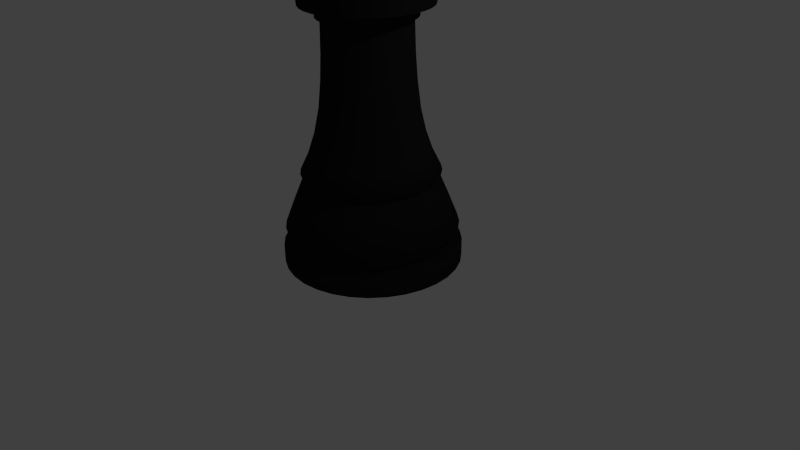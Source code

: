 # Source: rook.blend  (saved by Blender 2.76.0; exported with 4.5.12 LTS)
import bpy
from mathutils import Matrix  # noqa: F401  (used for matrix-valued properties, if any)

bpy.ops.wm.read_factory_settings(use_empty=True)
scene = bpy.context.scene
scene.name = 'Scene'

# ---- collections
col_collection_1 = bpy.data.collections.new('Collection 1'); scene.collection.children.link(col_collection_1)

# ---- materials (node trees are filled in below, after node groups)
mat_material = bpy.data.materials.new('Material')
mat_material.alpha_threshold = 0.0
mat_material.use_transparent_shadow = False
mat_material.diffuse_color = (0.01467, 0.01467, 0.01467, 1.0)
mat_material.roughness = 0.5
mat_material.line_color = (0.0, 0.0, 0.0, 1.0)

# ---- material node trees

# ---- world
world_world = bpy.data.worlds.new('World'); scene.world = world_world
world_world.color = (0.05088, 0.05088, 0.05088)
world_world.use_sun_shadow = False
world_world.sun_shadow_jitter_overblur = 0.0
world_world.cycles.sampling_method = 'NONE'
world_world.cycles.sample_map_resolution = 256

# ---- cameras
cam_camera = bpy.data.cameras.new('Camera')
cam_camera.clip_end = 100.0
cam_camera.lens = 35.0
cam_camera.sensor_width = 32.0
cam_camera.sensor_height = 18.0
cam_camera.ortho_scale = 7.314
cam_camera.dof.focus_distance = 0.0
cam_camera.dof.aperture_fstop = 128.0

# ---- lights
light_lamp = bpy.data.lights.new('Lamp', 'POINT')
light_lamp.transmission_factor = 0.0
light_lamp.cutoff_distance = 30.0
light_lamp.energy = 100.0
light_lamp.shadow_buffer_clip_start = 1.001
light_lamp.shadow_soft_size = 0.1
light_lamp.shadow_maximum_resolution = 0.006
light_lamp.use_absolute_resolution = True
light_lamp.cycles.use_multiple_importance_sampling = False

# ---- meshes
me_cylinder_001 = bpy.data.meshes.new('Cylinder.001')
me_cylinder_001.from_pydata([(-1.024e-08, 1.125, -1.719), (-1.024e-08, 1.125, -1.494), (0.2195, 1.103, -1.494), (0.2195, 1.103, -1.719), (0.4305, 1.039, -1.719), (0.625, 0.9354, -1.719), (0.7955, 0.7955, -1.719), (0.9354, 0.625, -1.719), (1.039, 0.4305, -1.719), (1.103, 0.2195, -1.719), (1.125, 4.61e-08, -1.719), (1.103, -0.2195, -1.719), (1.039, -0.4305, -1.719), (0.9354, -0.625, -1.719), (0.7955, -0.7955, -1.719), (0.625, -0.9354, -1.719), (0.4305, -1.039, -1.719), (0.2195, -1.103, -1.719), (-3.768e-07, -1.125, -1.719), (-0.2195, -1.103, -1.719), (-0.4305, -1.039, -1.719), (-0.625, -0.9354, -1.719), (-0.7955, -0.7955, -1.719), (-0.9354, -0.625, -1.719), (-1.039, -0.4305, -1.719), (-1.103, -0.2195, -1.719), (-1.125, 1.047e-06, -1.719), (-1.103, 0.2195, -1.719), (-1.039, 0.4305, -1.719), (-0.9354, 0.625, -1.719), (-0.7955, 0.7955, -1.719), (-0.625, 0.9354, -1.719), (-0.4305, 1.039, -1.719), (-0.2195, 1.103, -1.719), (-0.2195, 1.103, -1.494), (5.586e-09, 0.9863, -1.382), (0.1924, 0.9674, -1.382), (0.4305, 1.039, -1.494), (0.625, 0.9354, -1.494), (0.7955, 0.7955, -1.494), (0.9354, 0.625, -1.494), (1.039, 0.4305, -1.494), (1.103, 0.2195, -1.494), (1.125, 4.61e-08, -1.494), (1.103, -0.2195, -1.494), (1.039, -0.4305, -1.494), (0.9354, -0.625, -1.494), (0.7955, -0.7955, -1.494), (0.625, -0.9354, -1.494), (0.4305, -1.039, -1.494), (0.2195, -1.103, -1.494), (-3.768e-07, -1.125, -1.494), (-0.2195, -1.103, -1.494), (-0.4305, -1.039, -1.494), (-0.625, -0.9354, -1.494), (-0.7955, -0.7955, -1.494), (-0.9354, -0.625, -1.494), (-1.039, -0.4305, -1.494), (-1.103, -0.2195, -1.494), (-1.125, 1.047e-06, -1.494), (-1.103, 0.2195, -1.494), (-1.039, 0.4305, -1.494), (-0.9354, 0.625, -1.494), (-0.7955, 0.7955, -1.494), (-0.625, 0.9354, -1.494), (-0.4305, 1.039, -1.494), (-0.1924, 0.9674, -1.382), (0.3774, 0.9112, -1.382), (3.473e-09, 1.089, -1.254), (0.2124, 1.068, -1.254), (0.548, 0.8201, -1.382), (0.6974, 0.6974, -1.382), (0.8201, 0.548, -1.382), (0.9112, 0.3774, -1.382), (0.9674, 0.1924, -1.382), (0.9863, 7.515e-08, -1.382), (0.9674, -0.1924, -1.382), (0.9112, -0.3774, -1.382), (0.8201, -0.548, -1.382), (0.6974, -0.6974, -1.382), (0.548, -0.8201, -1.382), (0.3774, -0.9112, -1.382), (0.1924, -0.9674, -1.382), (-3.158e-07, -0.9863, -1.382), (-0.1924, -0.9674, -1.382), (-0.3774, -0.9112, -1.382), (-0.548, -0.8201, -1.382), (-0.6974, -0.6974, -1.382), (-0.8201, -0.548, -1.382), (-0.9112, -0.3774, -1.382), (-0.9674, -0.1924, -1.382), (-0.9863, 9.531e-07, -1.382), (-0.9674, 0.1924, -1.382), (-0.9112, 0.3774, -1.382), (-0.8201, 0.548, -1.382), (-0.6974, 0.6974, -1.382), (-0.548, 0.8201, -1.382), (-0.3774, 0.9112, -1.382), (-0.2124, 1.068, -1.254), (0.4167, 1.006, -1.254), (2.113e-08, 0.9597, -0.9237), (0.1872, 0.9412, -0.9237), (0.605, 0.9054, -1.254), (0.77, 0.77, -1.254), (0.9054, 0.605, -1.254), (1.006, 0.4167, -1.254), (1.068, 0.2124, -1.254), (1.089, 5.038e-08, -1.254), (1.068, -0.2124, -1.254), (1.006, -0.4167, -1.254), (0.9054, -0.605, -1.254), (0.77, -0.77, -1.254), (0.605, -0.9054, -1.254), (0.4167, -1.006, -1.254), (0.2124, -1.068, -1.254), (-3.513e-07, -1.089, -1.254), (-0.2124, -1.068, -1.254), (-0.4167, -1.006, -1.254), (-0.605, -0.9054, -1.254), (-0.77, -0.77, -1.254), (-0.9054, -0.605, -1.254), (-1.006, -0.4167, -1.254), (-1.068, -0.2124, -1.254), (-1.089, 1.02e-06, -1.254), (-1.068, 0.2124, -1.254), (-1.006, 0.4167, -1.254), (-0.9054, 0.605, -1.254), (-0.77, 0.77, -1.254), (-0.605, 0.9054, -1.254), (-0.4167, 1.006, -1.254), (-0.1872, 0.9412, -0.9237), (0.3672, 0.8866, -0.9237), (3.241e-08, 0.8578, -0.6786), (0.1673, 0.8413, -0.6786), (0.5332, 0.7979, -0.9237), (0.6786, 0.6786, -0.9237), (0.7979, 0.5332, -0.9237), (0.8866, 0.3672, -0.9237), (0.9412, 0.1872, -0.9237), (0.9597, 7.387e-08, -0.9237), (0.9412, -0.1872, -0.9237), (0.8866, -0.3672, -0.9237), (0.7979, -0.5332, -0.9237), (0.6786, -0.6786, -0.9237), (0.5332, -0.7979, -0.9237), (0.3672, -0.8866, -0.9237), (0.1872, -0.9412, -0.9237), (-2.916e-07, -0.9597, -0.9237), (-0.1872, -0.9412, -0.9237), (-0.3672, -0.8866, -0.9237), (-0.5332, -0.7979, -0.9237), (-0.6786, -0.6786, -0.9237), (-0.7979, -0.5332, -0.9237), (-0.8866, -0.3672, -0.9237), (-0.9412, -0.1872, -0.9237), (-0.9597, 9.281e-07, -0.9237), (-0.9412, 0.1872, -0.9237), (-0.8866, 0.3672, -0.9237), (-0.7979, 0.5332, -0.9237), (-0.6786, 0.6786, -0.9237), (-0.5332, 0.7979, -0.9237), (-0.3672, 0.8866, -0.9237), (-0.1673, 0.8413, -0.6786), (0.3283, 0.7925, -0.6786), (3.615e-08, 0.797, -0.6228), (0.1555, 0.7817, -0.6228), (0.4765, 0.7132, -0.6786), (0.6065, 0.6065, -0.6786), (0.7132, 0.4765, -0.6786), (0.7925, 0.3283, -0.6786), (0.8413, 0.1673, -0.6786), (0.8578, 9.706e-08, -0.6786), (0.8413, -0.1673, -0.6786), (0.7925, -0.3283, -0.6786), (0.7132, -0.4765, -0.6786), (0.6065, -0.6065, -0.6786), (0.4765, -0.7132, -0.6786), (0.3283, -0.7925, -0.6786), (0.1673, -0.8413, -0.6786), (-2.471e-07, -0.8578, -0.6786), (-0.1673, -0.8413, -0.6786), (-0.3283, -0.7925, -0.6786), (-0.4765, -0.7132, -0.6786), (-0.6065, -0.6065, -0.6786), (-0.7132, -0.4765, -0.6786), (-0.7925, -0.3283, -0.6786), (-0.8413, -0.1673, -0.6786), (-0.8578, 8.606e-07, -0.6786), (-0.8413, 0.1673, -0.6786), (-0.7925, 0.3283, -0.6786), (-0.7132, 0.4766, -0.6786), (-0.6065, 0.6065, -0.6786), (-0.4765, 0.7132, -0.6786), (-0.3283, 0.7925, -0.6786), (-0.1555, 0.7817, -0.6228), (0.305, 0.7363, -0.6228), (4.192e-08, 0.8696, -0.5516), (0.1696, 0.8529, -0.5516), (0.4428, 0.6627, -0.6228), (0.5636, 0.5636, -0.6228), (0.6627, 0.4428, -0.6228), (0.7363, 0.305, -0.6228), (0.7817, 0.1555, -0.6228), (0.797, 1.116e-07, -0.6228), (0.7817, -0.1555, -0.6228), (0.7363, -0.305, -0.6228), (0.6627, -0.4428, -0.6228), (0.5636, -0.5636, -0.6228), (0.4428, -0.6627, -0.6228), (0.305, -0.7363, -0.6228), (0.1555, -0.7817, -0.6228), (-2.235e-07, -0.797, -0.6228), (-0.1555, -0.7817, -0.6228), (-0.305, -0.7363, -0.6228), (-0.4428, -0.6627, -0.6228), (-0.5636, -0.5636, -0.6228), (-0.6627, -0.4428, -0.6228), (-0.7363, -0.305, -0.6228), (-0.7817, -0.1555, -0.6228), (-0.797, 8.21e-07, -0.6228), (-0.7817, 0.1555, -0.6228), (-0.7363, 0.305, -0.6228), (-0.6627, 0.4428, -0.6228), (-0.5636, 0.5636, -0.6228), (-0.4428, 0.6627, -0.6228), (-0.305, 0.7363, -0.6228), (-0.1696, 0.8529, -0.5516), (0.3328, 0.8034, -0.5516), (4.353e-08, 0.7629, -0.3309), (0.1488, 0.7483, -0.3309), (0.4831, 0.723, -0.5516), (0.6149, 0.6149, -0.5516), (0.723, 0.4831, -0.5516), (0.8034, 0.3328, -0.5516), (0.8529, 0.1696, -0.5516), (0.8696, 9.422e-08, -0.5516), (0.8529, -0.1696, -0.5516), (0.8034, -0.3328, -0.5516), (0.723, -0.4831, -0.5516), (0.6149, -0.6149, -0.5516), (0.4831, -0.723, -0.5516), (0.3328, -0.8034, -0.5516), (0.1696, -0.8529, -0.5516), (-2.414e-07, -0.8696, -0.5516), (-0.1696, -0.8529, -0.5516), (-0.3328, -0.8034, -0.5516), (-0.4831, -0.723, -0.5516), (-0.6149, -0.6149, -0.5516), (-0.723, -0.4831, -0.5516), (-0.8034, -0.3328, -0.5516), (-0.8529, -0.1696, -0.5516), (-0.8696, 8.682e-07, -0.5516), (-0.8529, 0.1697, -0.5516), (-0.8034, 0.3328, -0.5516), (-0.723, 0.4831, -0.5516), (-0.6149, 0.6149, -0.5516), (-0.4831, 0.723, -0.5516), (-0.3328, 0.8034, -0.5516), (-0.1488, 0.7483, -0.3309), (0.292, 0.7049, -0.3309), (8.122e-08, 0.6777, -0.07903), (0.1322, 0.6647, -0.07903), (0.4239, 0.6344, -0.3309), (0.5395, 0.5395, -0.3309), (0.6344, 0.4239, -0.3309), (0.7049, 0.292, -0.3309), (0.7483, 0.1488, -0.3309), (0.7629, 1.159e-07, -0.3309), (0.7483, -0.1488, -0.3309), (0.7049, -0.292, -0.3309), (0.6344, -0.4239, -0.3309), (0.5395, -0.5395, -0.3309), (0.4239, -0.6344, -0.3309), (0.292, -0.7049, -0.3309), (0.1488, -0.7483, -0.3309), (-2.051e-07, -0.7629, -0.3309), (-0.1488, -0.7483, -0.3309), (-0.292, -0.7049, -0.3309), (-0.4239, -0.6344, -0.3309), (-0.5395, -0.5395, -0.3309), (-0.6344, -0.4239, -0.3309), (-0.7049, -0.292, -0.3309), (-0.7483, -0.1488, -0.3309), (-0.7629, 7.95e-07, -0.3309), (-0.7483, 0.1488, -0.3309), (-0.7049, 0.292, -0.3309), (-0.6344, 0.4239, -0.3309), (-0.5395, 0.5395, -0.3309), (-0.4239, 0.6344, -0.3309), (-0.292, 0.7049, -0.3309), (-0.1322, 0.6647, -0.07903), (0.2593, 0.6261, -0.07903), (1.192e-07, 0.6106, 0.2285), (0.1191, 0.5989, 0.2285), (0.3765, 0.5635, -0.07903), (0.4792, 0.4792, -0.07903), (0.5635, 0.3765, -0.07903), (0.6261, 0.2593, -0.07903), (0.6647, 0.1322, -0.07903), (0.6777, 1.37e-07, -0.07903), (0.6647, -0.1322, -0.07903), (0.6261, -0.2593, -0.07903), (0.5635, -0.3765, -0.07903), (0.4792, -0.4792, -0.07903), (0.3765, -0.5635, -0.07903), (0.2593, -0.6261, -0.07903), (0.1322, -0.6647, -0.07903), (-1.396e-07, -0.6777, -0.07903), (-0.1322, -0.6647, -0.07903), (-0.2593, -0.6261, -0.07903), (-0.3765, -0.5635, -0.07903), (-0.4792, -0.4792, -0.07903), (-0.5635, -0.3765, -0.07903), (-0.6261, -0.2593, -0.07903), (-0.6647, -0.1322, -0.07903), (-0.6777, 7.403e-07, -0.07903), (-0.6647, 0.1322, -0.07903), (-0.6261, 0.2593, -0.07903), (-0.5635, 0.3765, -0.07903), (-0.4792, 0.4792, -0.07903), (-0.3765, 0.5635, -0.07903), (-0.2593, 0.6261, -0.07903), (-0.1191, 0.5989, 0.2285), (0.2337, 0.5641, 0.2285), (1.997e-07, 0.5708, 0.5794), (0.1113, 0.5598, 0.5794), (0.3392, 0.5077, 0.2285), (0.4318, 0.4318, 0.2285), (0.5077, 0.3392, 0.2285), (0.5641, 0.2337, 0.2285), (0.5989, 0.1191, 0.2285), (0.6106, 1.532e-07, 0.2285), (0.5989, -0.1191, 0.2285), (0.5641, -0.2337, 0.2285), (0.5077, -0.3392, 0.2285), (0.4318, -0.4318, 0.2285), (0.3392, -0.5077, 0.2285), (0.2337, -0.5641, 0.2285), (0.1191, -0.5989, 0.2285), (-7.979e-08, -0.6106, 0.2285), (-0.1191, -0.5989, 0.2285), (-0.2337, -0.5641, 0.2285), (-0.3392, -0.5077, 0.2285), (-0.4318, -0.4318, 0.2285), (-0.5077, -0.3392, 0.2285), (-0.5641, -0.2337, 0.2285), (-0.5989, -0.1191, 0.2285), (-0.6106, 6.967e-07, 0.2285), (-0.5989, 0.1191, 0.2285), (-0.5641, 0.2337, 0.2285), (-0.5077, 0.3392, 0.2285), (-0.4318, 0.4318, 0.2285), (-0.3392, 0.5077, 0.2285), (-0.2337, 0.5641, 0.2285), (-0.1113, 0.5598, 0.5794), (0.2184, 0.5273, 0.5794), (1.091e-07, 0.5513, 0.906), (0.1076, 0.5407, 0.906), (0.3171, 0.4746, 0.5794), (0.4036, 0.4036, 0.5794), (0.4746, 0.3171, 0.5794), (0.5273, 0.2184, 0.5794), (0.5598, 0.1113, 0.5794), (0.5708, 1.62e-07, 0.5794), (0.5598, -0.1113, 0.5794), (0.5273, -0.2184, 0.5794), (0.4746, -0.3171, 0.5794), (0.4036, -0.4036, 0.5794), (0.3171, -0.4746, 0.5794), (0.2184, -0.5273, 0.5794), (0.1113, -0.5598, 0.5794), (1.37e-08, -0.5708, 0.5794), (-0.1113, -0.5598, 0.5794), (-0.2184, -0.5273, 0.5794), (-0.3171, -0.4746, 0.5794), (-0.4036, -0.4036, 0.5794), (-0.4746, -0.3171, 0.5794), (-0.5273, -0.2184, 0.5794), (-0.5598, -0.1113, 0.5794), (-0.5708, 6.701e-07, 0.5794), (-0.5598, 0.1113, 0.5794), (-0.5273, 0.2184, 0.5794), (-0.4746, 0.3171, 0.5794), (-0.4036, 0.4036, 0.5794), (-0.3171, 0.4746, 0.5794), (-0.2184, 0.5273, 0.5794), (-0.1076, 0.5407, 0.906), (0.211, 0.5093, 0.906), (-4.905e-08, 0.5415, 1.33), (0.1057, 0.5311, 1.33), (0.3063, 0.4584, 0.906), (0.3898, 0.3898, 0.906), (0.4584, 0.3063, 0.906), (0.5093, 0.211, 0.906), (0.5407, 0.1076, 0.906), (0.5513, 1.666e-07, 0.906), (0.5407, -0.1076, 0.906), (0.5093, -0.211, 0.906), (0.4584, -0.3063, 0.906), (0.3898, -0.3898, 0.906), (0.3063, -0.4584, 0.906), (0.211, -0.5093, 0.906), (0.1076, -0.5407, 0.906), (-7.055e-08, -0.5513, 0.906), (-0.1076, -0.5407, 0.906), (-0.211, -0.5093, 0.906), (-0.3063, -0.4584, 0.906), (-0.3898, -0.3898, 0.906), (-0.4584, -0.3063, 0.906), (-0.5093, -0.211, 0.906), (-0.5407, -0.1076, 0.906), (-0.5513, 6.573e-07, 0.906), (-0.5407, 0.1076, 0.906), (-0.5093, 0.211, 0.906), (-0.4584, 0.3063, 0.906), (-0.3898, 0.3898, 0.906), (-0.3063, 0.4584, 0.906), (-0.211, 0.5093, 0.906), (-0.1057, 0.5311, 1.33), (0.2072, 0.5003, 1.33), (-5.241e-08, 0.603, 1.33), (0.1176, 0.5914, 1.33), (0.3009, 0.4503, 1.33), (0.3829, 0.3829, 1.33), (0.4503, 0.3009, 1.33), (0.5003, 0.2072, 1.33), (0.5311, 0.1057, 1.33), (0.5415, 1.689e-07, 1.33), (0.5311, -0.1057, 1.33), (0.5003, -0.2072, 1.33), (0.4503, -0.3009, 1.33), (0.3829, -0.3829, 1.33), (0.3009, -0.4503, 1.33), (0.2072, -0.5003, 1.33), (0.1057, -0.5311, 1.33), (-2.255e-07, -0.5415, 1.33), (-0.1057, -0.5311, 1.33), (-0.2072, -0.5003, 1.33), (-0.3009, -0.4503, 1.33), (-0.3829, -0.3829, 1.33), (-0.4503, -0.3009, 1.33), (-0.5003, -0.2072, 1.33), (-0.5311, -0.1057, 1.33), (-0.5415, 6.509e-07, 1.33), (-0.5311, 0.1057, 1.33), (-0.5003, 0.2072, 1.33), (-0.4503, 0.3009, 1.33), (-0.3829, 0.3829, 1.33), (-0.3009, 0.4503, 1.33), (-0.2072, 0.5003, 1.33), (-0.1176, 0.5914, 1.33), (0.2308, 0.5571, 1.33), (-4.173e-08, 0.603, 1.471), (0.1176, 0.5914, 1.471), (0.335, 0.5014, 1.33), (0.4264, 0.4264, 1.33), (0.5014, 0.335, 1.33), (0.5571, 0.2308, 1.33), (0.5914, 0.1176, 1.33), (0.603, 1.556e-07, 1.33), (0.5914, -0.1176, 1.33), (0.5571, -0.2308, 1.33), (0.5014, -0.335, 1.33), (0.4264, -0.4264, 1.33), (0.335, -0.5014, 1.33), (0.2308, -0.5571, 1.33), (0.1176, -0.5914, 1.33), (-2.489e-07, -0.603, 1.33), (-0.1176, -0.5914, 1.33), (-0.2308, -0.5571, 1.33), (-0.335, -0.5014, 1.33), (-0.4264, -0.4264, 1.33), (-0.5014, -0.335, 1.33), (-0.5571, -0.2308, 1.33), (-0.5914, -0.1176, 1.33), (-0.603, 6.923e-07, 1.33), (-0.5914, 0.1176, 1.33), (-0.5571, 0.2308, 1.33), (-0.5014, 0.335, 1.33), (-0.4264, 0.4264, 1.33), (-0.335, 0.5014, 1.33), (-0.2308, 0.5571, 1.33), (-0.1176, 0.5914, 1.471), (0.2308, 0.5571, 1.471), (-6.356e-08, 0.7931, 1.471), (0.1547, 0.7779, 1.471), (0.335, 0.5014, 1.471), (0.4264, 0.4264, 1.471), (0.5014, 0.335, 1.471), (0.5571, 0.2308, 1.471), (0.5914, 0.1176, 1.471), (0.603, 1.556e-07, 1.471), (0.5914, -0.1176, 1.471), (0.5571, -0.2308, 1.471), (0.5014, -0.335, 1.471), (0.4264, -0.4264, 1.471), (0.335, -0.5014, 1.471), (0.2308, -0.5571, 1.471), (0.1176, -0.5914, 1.471), (-2.382e-07, -0.603, 1.471), (-0.1176, -0.5914, 1.471), (-0.2308, -0.5571, 1.471), (-0.335, -0.5014, 1.471), (-0.4264, -0.4264, 1.471), (-0.5014, -0.335, 1.471), (-0.5571, -0.2308, 1.471), (-0.5914, -0.1176, 1.471), (-0.603, 6.923e-07, 1.471), (-0.5914, 0.1176, 1.471), (-0.5571, 0.2308, 1.471), (-0.5014, 0.335, 1.471), (-0.4264, 0.4264, 1.471), (-0.335, 0.5014, 1.471), (-0.2308, 0.5571, 1.471), (-0.1547, 0.7779, 1.471), (0.3035, 0.7328, 1.471), (-5.218e-08, 0.8252, 1.776), (0.161, 0.8093, 1.776), (0.4406, 0.6595, 1.471), (0.5608, 0.5608, 1.471), (0.6595, 0.4406, 1.471), (0.7328, 0.3035, 1.471), (0.7779, 0.1547, 1.471), (0.7931, 1.072e-07, 1.471), (0.7779, -0.1547, 1.471), (0.7328, -0.3035, 1.471), (0.6595, -0.4406, 1.471), (0.5608, -0.5608, 1.471), (0.4406, -0.6595, 1.471), (0.3035, -0.7328, 1.471), (0.1547, -0.7779, 1.471), (-3.22e-07, -0.7931, 1.471), (-0.1547, -0.7779, 1.471), (-0.3035, -0.7328, 1.471), (-0.4406, -0.6595, 1.471), (-0.5608, -0.5608, 1.471), (-0.6595, -0.4406, 1.471), (-0.7328, -0.3035, 1.471), (-0.7779, -0.1547, 1.471), (-0.7931, 8.132e-07, 1.471), (-0.7779, 0.1547, 1.471), (-0.7328, 0.3035, 1.471), (-0.6595, 0.4406, 1.471), (-0.5608, 0.5608, 1.471), (-0.4406, 0.6595, 1.471), (-0.3035, 0.7328, 1.471), (-0.161, 0.8093, 1.776), (0.3158, 0.7624, 1.776), (0.1, 0.8256, 1.876), (0.4584, 0.6861, 1.776), (0.5835, 0.5835, 1.776), (0.6861, 0.4584, 1.776), (0.7624, 0.3158, 1.776), (0.8093, 0.161, 1.776), (0.8252, 9.912e-08, 1.776), (0.8093, -0.161, 1.776), (0.7624, -0.3158, 1.776), (0.6861, -0.4584, 1.776), (0.5835, -0.5835, 1.776), (0.4584, -0.6861, 1.776), (0.3158, -0.7624, 1.776), (0.161, -0.8093, 1.776), (-3.211e-07, -0.8252, 1.776), (-0.161, -0.8093, 1.776), (-0.3158, -0.7624, 1.776), (-0.4584, -0.6861, 1.776), (-0.5835, -0.5835, 1.776), (-0.6861, -0.4584, 1.776), (-0.7624, -0.3158, 1.776), (-0.8093, -0.161, 1.776), (-0.8252, 8.336e-07, 1.776), (-0.8093, 0.161, 1.776), (-0.7624, 0.3158, 1.776), (-0.6861, 0.4584, 1.776), (-0.5835, 0.5835, 1.776), (-0.4584, 0.6861, 1.776), (-0.3158, 0.7624, 1.776), (-0.1, 0.8256, 1.876), (0.167, 0.8393, 2.075), (0.3275, 0.7906, 2.075), (-4.138e-08, 0.8354, 1.876), (0.4755, 0.7116, 2.075), (0.6051, 0.6051, 2.075), (0.7116, 0.4755, 2.075), (0.7906, 0.3275, 2.075), (0.8393, 0.167, 2.075), (0.8459, 0.1, 2.075), (0.8256, 0.1, 1.876), (0.8354, 9.706e-08, 1.876), (0.8256, -0.1, 1.876), (0.8459, -0.1, 2.075), (0.8393, -0.167, 2.075), (0.7906, -0.3275, 2.075), (0.7116, -0.4755, 2.075), (0.6051, -0.6051, 2.075), (0.4755, -0.7116, 2.075), (0.3275, -0.7906, 2.075), (0.167, -0.8393, 2.075), (0.1, -0.8256, 1.876), (-0.1, -0.8256, 1.876), (-0.167, -0.8393, 2.075), (-0.3275, -0.7906, 2.075), (-0.4755, -0.7116, 2.075), (-0.6051, -0.6051, 2.075), (-0.7116, -0.4755, 2.075), (-0.7906, -0.3275, 2.075), (-0.8393, -0.167, 2.075), (-0.8459, -0.1, 2.075), (-0.8256, -0.1, 1.876), (-0.8354, 8.407e-07, 1.876), (-0.8256, 0.1, 1.876), (-0.8459, 0.1, 2.075), (-0.8393, 0.167, 2.075), (-0.7906, 0.3275, 2.075), (-0.7116, 0.4755, 2.075), (-0.6051, 0.6051, 2.075), (-0.4755, 0.7116, 2.075), (-0.3275, 0.7906, 2.075), (-0.167, 0.8393, 2.075), (0.1336, 0.6715, 2.075), (0.262, 0.6325, 2.075), (0.1, 0.8459, 2.075), (-0.1, 0.6748, 1.876), (7.926e-08, 0.6846, 1.876), (0.1, 0.6748, 1.876), (0.3804, 0.5693, 2.075), (0.4841, 0.4841, 2.075), (0.5693, 0.3804, 2.075), (0.6325, 0.262, 2.075), (0.6715, 0.1336, 2.075), (0.6748, 0.1, 2.075), (0.6748, -0.1, 2.075), (0.6715, -0.1336, 2.075), (0.6325, -0.262, 2.075), (0.5693, -0.3804, 2.075), (0.4841, -0.4841, 2.075), (0.3804, -0.5693, 2.075), (0.262, -0.6325, 2.075), (0.1336, -0.6715, 2.075), (-3.136e-07, -0.8354, 1.876), (-0.1336, -0.6715, 2.075), (-0.262, -0.6325, 2.075), (-0.3804, -0.5693, 2.075), (-0.4841, -0.4841, 2.075), (-0.5693, -0.3804, 2.075), (-0.6325, -0.262, 2.075), (-0.6715, -0.1336, 2.075), (-0.6748, -0.1, 2.075), (-0.6748, 0.1, 2.075), (-0.6715, 0.1336, 2.075), (-0.6325, 0.262, 2.075), (-0.5693, 0.3804, 2.075), (-0.4841, 0.4841, 2.075), (-0.3804, 0.5693, 2.075), (-0.262, 0.6325, 2.075), (-0.1336, 0.6715, 2.075), (-0.1, 0.8459, 2.075), (0.1, 0.6748, 2.075), (0.1336, 0.6715, 1.775), (0.262, 0.6325, 1.775), (-0.1, 0.6748, 2.075), (1.21e-07, 0.6846, 1.775), (0.3804, 0.5693, 1.775), (0.4841, 0.4841, 1.775), (0.5693, 0.3804, 1.775), (0.6325, 0.262, 1.775), (0.6715, 0.1336, 1.775), (0.6846, 1.316e-07, 1.775), (0.6846, 1.316e-07, 1.876), (0.6748, 0.1, 1.876), (0.6748, -0.1, 1.876), (0.6715, -0.1336, 1.775), (0.6325, -0.262, 1.775), (0.5693, -0.3804, 1.775), (0.4841, -0.4841, 1.775), (0.3804, -0.5693, 1.775), (0.262, -0.6325, 1.775), (0.1, -0.8459, 2.075), (0.1, -0.6748, 2.075), (0.1336, -0.6715, 1.775), (0.1, -0.6748, 1.876), (-1.438e-07, -0.6846, 1.876), (-0.1, -0.6748, 1.876), (-0.1, -0.8459, 2.075), (-0.1, -0.6748, 2.075), (-0.1336, -0.6715, 1.775), (-0.262, -0.6325, 1.775), (-0.3804, -0.5693, 1.775), (-0.4841, -0.4841, 1.775), (-0.5693, -0.3804, 1.775), (-0.6325, -0.262, 1.775), (-0.6715, -0.1336, 1.775), (-0.6846, 7.41e-07, 1.775), (-0.6846, 7.41e-07, 1.876), (-0.6748, -0.1, 1.876), (-0.6748, 0.1, 1.876), (-0.6715, 0.1336, 1.775), (-0.6325, 0.262, 1.775), (-0.5692, 0.3804, 1.775), (-0.4841, 0.4841, 1.775), (-0.3804, 0.5693, 1.775), (-0.262, 0.6325, 1.775), (-0.1336, 0.6715, 1.775), (-1.02e-07, -0.6846, 1.775), (0.2195, 1.103, -1.719), (-1.024e-08, 1.125, -1.719), (0.4305, 1.039, -1.719), (0.625, 0.9354, -1.719), (0.7955, 0.7955, -1.719), (0.9354, 0.625, -1.719), (1.039, 0.4305, -1.719), (1.103, 0.2195, -1.719), (1.125, 4.61e-08, -1.719), (1.103, -0.2195, -1.719), (1.039, -0.4305, -1.719), (0.9354, -0.625, -1.719), (0.7955, -0.7955, -1.719), (0.625, -0.9354, -1.719), (0.4305, -1.039, -1.719), (0.2195, -1.103, -1.719), (-3.768e-07, -1.125, -1.719), (-0.2195, -1.103, -1.719), (-0.4305, -1.039, -1.719), (-0.625, -0.9354, -1.719), (-0.7955, -0.7955, -1.719), (-0.9354, -0.625, -1.719), (-1.039, -0.4305, -1.719), (-1.103, -0.2195, -1.719), (-1.125, 1.047e-06, -1.719), (-1.103, 0.2195, -1.719), (-1.039, 0.4305, -1.719), (-0.9354, 0.625, -1.719), (-0.7955, 0.7955, -1.719), (-0.625, 0.9354, -1.719), (-0.4305, 1.039, -1.719), (-0.2195, 1.103, -1.719), (-4.905e-08, 0.5415, 1.33), (0.1057, 0.5311, 1.33), (-0.1057, 0.5311, 1.33), (0.2072, 0.5003, 1.33), (-5.241e-08, 0.603, 1.33), (0.1176, 0.5914, 1.33), (0.3009, 0.4503, 1.33), (0.3829, 0.3829, 1.33), (0.4503, 0.3009, 1.33), (0.5003, 0.2072, 1.33), (0.5311, 0.1057, 1.33), (0.5415, 1.689e-07, 1.33), (0.5311, -0.1057, 1.33), (0.5003, -0.2072, 1.33), (0.4503, -0.3009, 1.33), (0.3829, -0.3829, 1.33), (0.3009, -0.4503, 1.33), (0.2072, -0.5003, 1.33), (0.1057, -0.5311, 1.33), (-2.255e-07, -0.5415, 1.33), (-0.1057, -0.5311, 1.33), (-0.2072, -0.5003, 1.33), (-0.3009, -0.4503, 1.33), (-0.3829, -0.3829, 1.33), (-0.4503, -0.3009, 1.33), (-0.5003, -0.2072, 1.33), (-0.5311, -0.1057, 1.33), (-0.5415, 6.509e-07, 1.33), (-0.5311, 0.1057, 1.33), (-0.5003, 0.2072, 1.33), (-0.4503, 0.3009, 1.33), (-0.3829, 0.3829, 1.33), (-0.3009, 0.4503, 1.33), (-0.2072, 0.5003, 1.33), (-0.1176, 0.5914, 1.33), (0.2308, 0.5571, 1.33), (-4.173e-08, 0.603, 1.471), (0.1176, 0.5914, 1.471), (0.335, 0.5014, 1.33), (0.4264, 0.4264, 1.33), (0.5014, 0.335, 1.33), (0.5571, 0.2308, 1.33), (0.5914, 0.1176, 1.33), (0.603, 1.556e-07, 1.33), (0.5914, -0.1176, 1.33), (0.5571, -0.2308, 1.33), (0.5014, -0.335, 1.33), (0.4264, -0.4264, 1.33), (0.335, -0.5014, 1.33), (0.2308, -0.5571, 1.33), (0.1176, -0.5914, 1.33), (-2.489e-07, -0.603, 1.33), (-0.1176, -0.5914, 1.33), (-0.2308, -0.5571, 1.33), (-0.335, -0.5014, 1.33), (-0.4264, -0.4264, 1.33), (-0.5014, -0.335, 1.33), (-0.5571, -0.2308, 1.33), (-0.5914, -0.1176, 1.33), (-0.603, 6.923e-07, 1.33), (-0.5914, 0.1176, 1.33), (-0.5571, 0.2308, 1.33), (-0.5014, 0.335, 1.33), (-0.4264, 0.4264, 1.33), (-0.335, 0.5014, 1.33), (-0.2308, 0.5571, 1.33), (-0.1176, 0.5914, 1.471), (0.2308, 0.5571, 1.471), (-6.356e-08, 0.7931, 1.471), (0.1547, 0.7779, 1.471), (0.335, 0.5014, 1.471), (0.4264, 0.4264, 1.471), (0.5014, 0.335, 1.471), (0.5571, 0.2308, 1.471), (0.5914, 0.1176, 1.471), (0.603, 1.556e-07, 1.471), (0.5914, -0.1176, 1.471), (0.5571, -0.2308, 1.471), (0.5014, -0.335, 1.471), (0.4264, -0.4264, 1.471), (0.335, -0.5014, 1.471), (0.2308, -0.5571, 1.471), (0.1176, -0.5914, 1.471), (-2.382e-07, -0.603, 1.471), (-0.1176, -0.5914, 1.471), (-0.2308, -0.5571, 1.471), (-0.335, -0.5014, 1.471), (-0.4264, -0.4264, 1.471), (-0.5014, -0.335, 1.471), (-0.5571, -0.2308, 1.471), (-0.5914, -0.1176, 1.471), (-0.603, 6.923e-07, 1.471), (-0.5914, 0.1176, 1.471), (-0.5571, 0.2308, 1.471), (-0.5014, 0.335, 1.471), (-0.4264, 0.4264, 1.471), (-0.335, 0.5014, 1.471), (-0.2308, 0.5571, 1.471), (-0.1547, 0.7779, 1.471), (0.3035, 0.7328, 1.471), (0.4406, 0.6595, 1.471), (0.5608, 0.5608, 1.471), (0.6595, 0.4406, 1.471), (0.7328, 0.3035, 1.471), (0.7779, 0.1547, 1.471), (0.7931, 1.072e-07, 1.471), (0.7779, -0.1547, 1.471), (0.7328, -0.3035, 1.471), (0.6595, -0.4406, 1.471), (0.5608, -0.5608, 1.471), (0.4406, -0.6595, 1.471), (0.3035, -0.7328, 1.471), (0.1547, -0.7779, 1.471), (-3.22e-07, -0.7931, 1.471), (-0.1547, -0.7779, 1.471), (-0.3035, -0.7328, 1.471), (-0.4406, -0.6595, 1.471), (-0.5608, -0.5608, 1.471), (-0.6595, -0.4406, 1.471), (-0.7328, -0.3035, 1.471), (-0.7779, -0.1547, 1.471), (-0.7931, 8.132e-07, 1.471), (-0.7779, 0.1547, 1.471), (-0.7328, 0.3035, 1.471), (-0.6595, 0.4406, 1.471), (-0.5608, 0.5608, 1.471), (-0.4406, 0.6595, 1.471), (-0.3035, 0.7328, 1.471), (-4.138e-08, 0.8354, 1.876), (0.1, 0.8256, 1.876), (0.1, 0.8256, 1.876), (0.1, 0.8459, 2.075), (0.1, 0.8459, 2.075), (0.167, 0.8393, 2.075), (-0.1, 0.8459, 2.075), (-0.1, 0.8459, 2.075), (-0.1, 0.8256, 1.876), (-0.1, 0.8256, 1.876), (-0.167, 0.8393, 2.075), (0.3275, 0.7906, 2.075), (0.4755, 0.7116, 2.075), (0.6051, 0.6051, 2.075), (0.7116, 0.4755, 2.075), (0.7906, 0.3275, 2.075), (0.8393, 0.167, 2.075), (0.8459, 0.1, 2.075), (0.8459, 0.1, 2.075), (0.8256, 0.1, 1.876), (0.8256, 0.1, 1.876), (0.8354, 9.706e-08, 1.876), (0.8256, -0.1, 1.876), (0.8256, -0.1, 1.876), (0.8459, -0.1, 2.075), (0.8459, -0.1, 2.075), (0.8393, -0.167, 2.075), (0.7906, -0.3275, 2.075), (0.7116, -0.4755, 2.075), (0.6051, -0.6051, 2.075), (0.4755, -0.7116, 2.075), (0.3275, -0.7906, 2.075), (0.167, -0.8393, 2.075), (0.1, -0.8459, 2.075), (0.1, -0.8459, 2.075), (0.1, -0.8256, 1.876), (0.1, -0.8256, 1.876), (-3.136e-07, -0.8354, 1.876), (-0.1, -0.8256, 1.876), (-0.1, -0.8256, 1.876), (-0.1, -0.8459, 2.075), (-0.1, -0.8459, 2.075), (-0.167, -0.8393, 2.075), (-0.3275, -0.7906, 2.075), (-0.4755, -0.7116, 2.075), (-0.6051, -0.6051, 2.075), (-0.7116, -0.4755, 2.075), (-0.7906, -0.3275, 2.075), (-0.8393, -0.167, 2.075), (-0.8459, -0.1, 2.075), (-0.8459, -0.1, 2.075), (-0.8256, -0.1, 1.876), (-0.8256, -0.1, 1.876), (-0.8354, 8.407e-07, 1.876), (-0.8256, 0.1, 1.876), (-0.8256, 0.1, 1.876), (-0.8459, 0.1, 2.075), (-0.8459, 0.1, 2.075), (-0.8393, 0.167, 2.075), (-0.7906, 0.3275, 2.075), (-0.7116, 0.4755, 2.075), (-0.6051, 0.6051, 2.075), (-0.4755, 0.7116, 2.075), (-0.3275, 0.7906, 2.075), (0.1336, 0.6715, 2.075), (0.262, 0.6325, 2.075), (-0.1, 0.6748, 1.876), (-0.1, 0.6748, 1.876), (7.926e-08, 0.6846, 1.876), (0.1, 0.6748, 1.876), (0.1, 0.6748, 1.876), (0.3804, 0.5693, 2.075), (0.4841, 0.4841, 2.075), (0.5693, 0.3804, 2.075), (0.6325, 0.262, 2.075), (0.6715, 0.1336, 2.075), (0.6748, 0.1, 2.075), (0.6748, 0.1, 2.075), (0.6748, -0.1, 2.075), (0.6748, -0.1, 2.075), (0.6715, -0.1336, 2.075), (0.6325, -0.262, 2.075), (0.5693, -0.3804, 2.075), (0.4841, -0.4841, 2.075), (0.3804, -0.5693, 2.075), (0.262, -0.6325, 2.075), (0.1336, -0.6715, 2.075), (-0.1336, -0.6715, 2.075), (-0.262, -0.6325, 2.075), (-0.3804, -0.5693, 2.075), (-0.4841, -0.4841, 2.075), (-0.5693, -0.3804, 2.075), (-0.6325, -0.262, 2.075), (-0.6715, -0.1336, 2.075), (-0.6748, -0.1, 2.075), (-0.6748, -0.1, 2.075), (-0.6748, 0.1, 2.075), (-0.6748, 0.1, 2.075), (-0.6715, 0.1336, 2.075), (-0.6325, 0.262, 2.075), (-0.5693, 0.3804, 2.075), (-0.4841, 0.4841, 2.075), (-0.3804, 0.5693, 2.075), (-0.262, 0.6325, 2.075), (-0.1336, 0.6715, 2.075), (0.1, 0.6748, 2.075), (0.1, 0.6748, 2.075), (0.1336, 0.6715, 1.775), (0.262, 0.6325, 1.775), (-0.1, 0.6748, 2.075), (-0.1, 0.6748, 2.075), (0.3804, 0.5693, 1.775), (0.4841, 0.4841, 1.775), (0.5693, 0.3804, 1.775), (0.6325, 0.262, 1.775), (0.6715, 0.1336, 1.775), (0.6846, 1.316e-07, 1.775), (0.6846, 1.316e-07, 1.876), (0.6748, 0.1, 1.876), (0.6748, 0.1, 1.876), (0.6748, -0.1, 1.876), (0.6748, -0.1, 1.876), (0.6715, -0.1336, 1.775), (0.6325, -0.262, 1.775), (0.5693, -0.3804, 1.775), (0.4841, -0.4841, 1.775), (0.3804, -0.5693, 1.775), (0.262, -0.6325, 1.775), (0.1, -0.6748, 2.075), (0.1, -0.6748, 2.075), (0.1336, -0.6715, 1.775), (0.1, -0.6748, 1.876), (0.1, -0.6748, 1.876), (-1.438e-07, -0.6846, 1.876), (-0.1, -0.6748, 1.876), (-0.1, -0.6748, 1.876), (-0.1, -0.6748, 2.075), (-0.1, -0.6748, 2.075), (-0.1336, -0.6715, 1.775), (-0.262, -0.6325, 1.775), (-0.3804, -0.5693, 1.775), (-0.4841, -0.4841, 1.775), (-0.5693, -0.3804, 1.775), (-0.6325, -0.262, 1.775), (-0.6715, -0.1336, 1.775), (-0.6846, 7.41e-07, 1.775), (-0.6846, 7.41e-07, 1.876), (-0.6748, -0.1, 1.876), (-0.6748, -0.1, 1.876), (-0.6748, 0.1, 1.876), (-0.6748, 0.1, 1.876), (-0.6325, 0.262, 1.775), (-0.5692, 0.3804, 1.775), (-0.4841, 0.4841, 1.775), (-0.3804, 0.5693, 1.775), (-0.262, 0.6325, 1.775), (-0.1336, 0.6715, 1.775), (1.21e-07, 0.6846, 1.775), (-0.6715, 0.1336, 1.775), (-1.02e-07, -0.6846, 1.775)], [], [(705, 1, 2, 704), (0, 735, 734, 733, 732, 731, 730, 729, 728, 727, 726, 725, 724, 723, 722, 721, 720, 719, 718, 717, 716, 715, 714, 713, 712, 711, 710, 709, 708, 707, 706, 3), (33, 34, 1, 705), (2, 1, 35, 36), (704, 2, 37, 4), (4, 37, 38, 5), (5, 38, 39, 6), (6, 39, 40, 7), (7, 40, 41, 8), (8, 41, 42, 9), (9, 42, 43, 10), (10, 43, 44, 11), (11, 44, 45, 12), (12, 45, 46, 13), (13, 46, 47, 14), (14, 47, 48, 15), (15, 48, 49, 16), (16, 49, 50, 17), (17, 50, 51, 18), (18, 51, 52, 19), (19, 52, 53, 20), (20, 53, 54, 21), (21, 54, 55, 22), (22, 55, 56, 23), (23, 56, 57, 24), (24, 57, 58, 25), (25, 58, 59, 26), (26, 59, 60, 27), (27, 60, 61, 28), (28, 61, 62, 29), (29, 62, 63, 30), (30, 63, 64, 31), (31, 64, 65, 32), (32, 65, 34, 33), (1, 34, 66, 35), (37, 2, 36, 67), (36, 35, 68, 69), (38, 37, 67, 70), (39, 38, 70, 71), (40, 39, 71, 72), (41, 40, 72, 73), (42, 41, 73, 74), (43, 42, 74, 75), (44, 43, 75, 76), (45, 44, 76, 77), (46, 45, 77, 78), (47, 46, 78, 79), (48, 47, 79, 80), (49, 48, 80, 81), (50, 49, 81, 82), (51, 50, 82, 83), (52, 51, 83, 84), (53, 52, 84, 85), (54, 53, 85, 86), (55, 54, 86, 87), (56, 55, 87, 88), (57, 56, 88, 89), (58, 57, 89, 90), (59, 58, 90, 91), (60, 59, 91, 92), (61, 60, 92, 93), (62, 61, 93, 94), (63, 62, 94, 95), (64, 63, 95, 96), (65, 64, 96, 97), (34, 65, 97, 66), (35, 66, 98, 68), (67, 36, 69, 99), (69, 68, 100, 101), (70, 67, 99, 102), (71, 70, 102, 103), (72, 71, 103, 104), (73, 72, 104, 105), (74, 73, 105, 106), (75, 74, 106, 107), (76, 75, 107, 108), (77, 76, 108, 109), (78, 77, 109, 110), (79, 78, 110, 111), (80, 79, 111, 112), (81, 80, 112, 113), (82, 81, 113, 114), (83, 82, 114, 115), (84, 83, 115, 116), (85, 84, 116, 117), (86, 85, 117, 118), (87, 86, 118, 119), (88, 87, 119, 120), (89, 88, 120, 121), (90, 89, 121, 122), (91, 90, 122, 123), (92, 91, 123, 124), (93, 92, 124, 125), (94, 93, 125, 126), (95, 94, 126, 127), (96, 95, 127, 128), (97, 96, 128, 129), (66, 97, 129, 98), (68, 98, 130, 100), (99, 69, 101, 131), (101, 100, 132, 133), (102, 99, 131, 134), (103, 102, 134, 135), (104, 103, 135, 136), (105, 104, 136, 137), (106, 105, 137, 138), (107, 106, 138, 139), (108, 107, 139, 140), (109, 108, 140, 141), (110, 109, 141, 142), (111, 110, 142, 143), (112, 111, 143, 144), (113, 112, 144, 145), (114, 113, 145, 146), (115, 114, 146, 147), (116, 115, 147, 148), (117, 116, 148, 149), (118, 117, 149, 150), (119, 118, 150, 151), (120, 119, 151, 152), (121, 120, 152, 153), (122, 121, 153, 154), (123, 122, 154, 155), (124, 123, 155, 156), (125, 124, 156, 157), (126, 125, 157, 158), (127, 126, 158, 159), (128, 127, 159, 160), (129, 128, 160, 161), (98, 129, 161, 130), (100, 130, 162, 132), (131, 101, 133, 163), (133, 132, 164, 165), (134, 131, 163, 166), (135, 134, 166, 167), (136, 135, 167, 168), (137, 136, 168, 169), (138, 137, 169, 170), (139, 138, 170, 171), (140, 139, 171, 172), (141, 140, 172, 173), (142, 141, 173, 174), (143, 142, 174, 175), (144, 143, 175, 176), (145, 144, 176, 177), (146, 145, 177, 178), (147, 146, 178, 179), (148, 147, 179, 180), (149, 148, 180, 181), (150, 149, 181, 182), (151, 150, 182, 183), (152, 151, 183, 184), (153, 152, 184, 185), (154, 153, 185, 186), (155, 154, 186, 187), (156, 155, 187, 188), (157, 156, 188, 189), (158, 157, 189, 190), (159, 158, 190, 191), (160, 159, 191, 192), (161, 160, 192, 193), (130, 161, 193, 162), (132, 162, 194, 164), (163, 133, 165, 195), (165, 164, 196, 197), (166, 163, 195, 198), (167, 166, 198, 199), (168, 167, 199, 200), (169, 168, 200, 201), (170, 169, 201, 202), (171, 170, 202, 203), (172, 171, 203, 204), (173, 172, 204, 205), (174, 173, 205, 206), (175, 174, 206, 207), (176, 175, 207, 208), (177, 176, 208, 209), (178, 177, 209, 210), (179, 178, 210, 211), (180, 179, 211, 212), (181, 180, 212, 213), (182, 181, 213, 214), (183, 182, 214, 215), (184, 183, 215, 216), (185, 184, 216, 217), (186, 185, 217, 218), (187, 186, 218, 219), (188, 187, 219, 220), (189, 188, 220, 221), (190, 189, 221, 222), (191, 190, 222, 223), (192, 191, 223, 224), (193, 192, 224, 225), (162, 193, 225, 194), (164, 194, 226, 196), (195, 165, 197, 227), (197, 196, 228, 229), (198, 195, 227, 230), (199, 198, 230, 231), (200, 199, 231, 232), (201, 200, 232, 233), (202, 201, 233, 234), (203, 202, 234, 235), (204, 203, 235, 236), (205, 204, 236, 237), (206, 205, 237, 238), (207, 206, 238, 239), (208, 207, 239, 240), (209, 208, 240, 241), (210, 209, 241, 242), (211, 210, 242, 243), (212, 211, 243, 244), (213, 212, 244, 245), (214, 213, 245, 246), (215, 214, 246, 247), (216, 215, 247, 248), (217, 216, 248, 249), (218, 217, 249, 250), (219, 218, 250, 251), (220, 219, 251, 252), (221, 220, 252, 253), (222, 221, 253, 254), (223, 222, 254, 255), (224, 223, 255, 256), (225, 224, 256, 257), (194, 225, 257, 226), (196, 226, 258, 228), (227, 197, 229, 259), (229, 228, 260, 261), (230, 227, 259, 262), (231, 230, 262, 263), (232, 231, 263, 264), (233, 232, 264, 265), (234, 233, 265, 266), (235, 234, 266, 267), (236, 235, 267, 268), (237, 236, 268, 269), (238, 237, 269, 270), (239, 238, 270, 271), (240, 239, 271, 272), (241, 240, 272, 273), (242, 241, 273, 274), (243, 242, 274, 275), (244, 243, 275, 276), (245, 244, 276, 277), (246, 245, 277, 278), (247, 246, 278, 279), (248, 247, 279, 280), (249, 248, 280, 281), (250, 249, 281, 282), (251, 250, 282, 283), (252, 251, 283, 284), (253, 252, 284, 285), (254, 253, 285, 286), (255, 254, 286, 287), (256, 255, 287, 288), (257, 256, 288, 289), (226, 257, 289, 258), (228, 258, 290, 260), (259, 229, 261, 291), (261, 260, 292, 293), (262, 259, 291, 294), (263, 262, 294, 295), (264, 263, 295, 296), (265, 264, 296, 297), (266, 265, 297, 298), (267, 266, 298, 299), (268, 267, 299, 300), (269, 268, 300, 301), (270, 269, 301, 302), (271, 270, 302, 303), (272, 271, 303, 304), (273, 272, 304, 305), (274, 273, 305, 306), (275, 274, 306, 307), (276, 275, 307, 308), (277, 276, 308, 309), (278, 277, 309, 310), (279, 278, 310, 311), (280, 279, 311, 312), (281, 280, 312, 313), (282, 281, 313, 314), (283, 282, 314, 315), (284, 283, 315, 316), (285, 284, 316, 317), (286, 285, 317, 318), (287, 286, 318, 319), (288, 287, 319, 320), (289, 288, 320, 321), (258, 289, 321, 290), (260, 290, 322, 292), (291, 261, 293, 323), (293, 292, 324, 325), (294, 291, 323, 326), (295, 294, 326, 327), (296, 295, 327, 328), (297, 296, 328, 329), (298, 297, 329, 330), (299, 298, 330, 331), (300, 299, 331, 332), (301, 300, 332, 333), (302, 301, 333, 334), (303, 302, 334, 335), (304, 303, 335, 336), (305, 304, 336, 337), (306, 305, 337, 338), (307, 306, 338, 339), (308, 307, 339, 340), (309, 308, 340, 341), (310, 309, 341, 342), (311, 310, 342, 343), (312, 311, 343, 344), (313, 312, 344, 345), (314, 313, 345, 346), (315, 314, 346, 347), (316, 315, 347, 348), (317, 316, 348, 349), (318, 317, 349, 350), (319, 318, 350, 351), (320, 319, 351, 352), (321, 320, 352, 353), (290, 321, 353, 322), (292, 322, 354, 324), (323, 293, 325, 355), (325, 324, 356, 357), (326, 323, 355, 358), (327, 326, 358, 359), (328, 327, 359, 360), (329, 328, 360, 361), (330, 329, 361, 362), (331, 330, 362, 363), (332, 331, 363, 364), (333, 332, 364, 365), (334, 333, 365, 366), (335, 334, 366, 367), (336, 335, 367, 368), (337, 336, 368, 369), (338, 337, 369, 370), (339, 338, 370, 371), (340, 339, 371, 372), (341, 340, 372, 373), (342, 341, 373, 374), (343, 342, 374, 375), (344, 343, 375, 376), (345, 344, 376, 377), (346, 345, 377, 378), (347, 346, 378, 379), (348, 347, 379, 380), (349, 348, 380, 381), (350, 349, 381, 382), (351, 350, 382, 383), (352, 351, 383, 384), (353, 352, 384, 385), (322, 353, 385, 354), (324, 354, 386, 356), (355, 325, 357, 387), (357, 356, 736, 737), (358, 355, 387, 390), (359, 358, 390, 391), (360, 359, 391, 392), (361, 360, 392, 393), (362, 361, 393, 394), (363, 362, 394, 395), (364, 363, 395, 396), (365, 364, 396, 397), (366, 365, 397, 398), (367, 366, 398, 399), (368, 367, 399, 400), (369, 368, 400, 401), (370, 369, 401, 402), (371, 370, 402, 403), (372, 371, 403, 404), (373, 372, 404, 405), (374, 373, 405, 406), (375, 374, 406, 407), (376, 375, 407, 408), (377, 376, 408, 409), (378, 377, 409, 410), (379, 378, 410, 411), (380, 379, 411, 412), (381, 380, 412, 413), (382, 381, 413, 414), (383, 382, 414, 415), (384, 383, 415, 416), (385, 384, 416, 417), (354, 385, 417, 386), (356, 386, 738, 736), (387, 357, 737, 739), (389, 741, 740, 388), (390, 387, 739, 742), (391, 390, 742, 743), (392, 391, 743, 744), (393, 392, 744, 745), (394, 393, 745, 746), (395, 394, 746, 747), (396, 395, 747, 748), (397, 396, 748, 749), (398, 397, 749, 750), (399, 398, 750, 751), (400, 399, 751, 752), (401, 400, 752, 753), (402, 401, 753, 754), (403, 402, 754, 755), (404, 403, 755, 756), (405, 404, 756, 757), (406, 405, 757, 758), (407, 406, 758, 759), (408, 407, 759, 760), (409, 408, 760, 761), (410, 409, 761, 762), (411, 410, 762, 763), (412, 411, 763, 764), (413, 412, 764, 765), (414, 413, 765, 766), (415, 414, 766, 767), (416, 415, 767, 768), (417, 416, 768, 769), (386, 417, 769, 738), (388, 740, 770, 418), (419, 771, 741, 389), (421, 420, 772, 773), (422, 774, 771, 419), (423, 775, 774, 422), (424, 776, 775, 423), (425, 777, 776, 424), (426, 778, 777, 425), (427, 779, 778, 426), (428, 780, 779, 427), (429, 781, 780, 428), (430, 782, 781, 429), (431, 783, 782, 430), (432, 784, 783, 431), (433, 785, 784, 432), (434, 786, 785, 433), (435, 787, 786, 434), (436, 788, 787, 435), (437, 789, 788, 436), (438, 790, 789, 437), (439, 791, 790, 438), (440, 792, 791, 439), (441, 793, 792, 440), (442, 794, 793, 441), (443, 795, 794, 442), (444, 796, 795, 443), (445, 797, 796, 444), (446, 798, 797, 445), (447, 799, 798, 446), (448, 800, 799, 447), (449, 801, 800, 448), (418, 770, 801, 449), (420, 450, 802, 772), (451, 421, 773, 803), (453, 805, 804, 452), (454, 451, 803, 806), (455, 454, 806, 807), (456, 455, 807, 808), (457, 456, 808, 809), (458, 457, 809, 810), (459, 458, 810, 811), (460, 459, 811, 812), (461, 460, 812, 813), (462, 461, 813, 814), (463, 462, 814, 815), (464, 463, 815, 816), (465, 464, 816, 817), (466, 465, 817, 818), (467, 466, 818, 819), (468, 467, 819, 820), (469, 468, 820, 821), (470, 469, 821, 822), (471, 470, 822, 823), (472, 471, 823, 824), (473, 472, 824, 825), (474, 473, 825, 826), (475, 474, 826, 827), (476, 475, 827, 828), (477, 476, 828, 829), (478, 477, 829, 830), (479, 478, 830, 831), (480, 479, 831, 832), (481, 480, 832, 833), (450, 481, 833, 802), (452, 804, 834, 482), (483, 835, 805, 453), (485, 484, 516, 517), (486, 836, 835, 483), (487, 837, 836, 486), (488, 838, 837, 487), (489, 839, 838, 488), (490, 840, 839, 489), (491, 841, 840, 490), (492, 842, 841, 491), (493, 843, 842, 492), (494, 844, 843, 493), (495, 845, 844, 494), (496, 846, 845, 495), (497, 847, 846, 496), (498, 848, 847, 497), (499, 849, 848, 498), (500, 850, 849, 499), (501, 851, 850, 500), (502, 852, 851, 501), (503, 853, 852, 502), (504, 854, 853, 503), (505, 855, 854, 504), (506, 856, 855, 505), (507, 857, 856, 506), (508, 858, 857, 507), (509, 859, 858, 508), (510, 860, 859, 509), (511, 861, 860, 510), (512, 862, 861, 511), (513, 863, 862, 512), (482, 834, 863, 513), (484, 514, 546, 516), (515, 485, 517, 547), (517, 516, 864, 865, 867, 869), (518, 515, 547, 549), (519, 518, 549, 550), (520, 519, 550, 551), (521, 520, 551, 552), (522, 521, 552, 553), (523, 522, 553, 554), (524, 523, 554, 555), (525, 524, 555, 556), (526, 525, 556, 557), (527, 526, 557, 558), (528, 527, 558, 559), (529, 528, 559, 560), (530, 529, 560, 561), (531, 530, 561, 562), (532, 531, 562, 563), (533, 532, 563, 564), (534, 533, 564, 565), (535, 534, 565, 566), (536, 535, 566, 567), (537, 536, 567, 568), (538, 537, 568, 569), (539, 538, 569, 570), (540, 539, 570, 571), (541, 540, 571, 572), (542, 541, 572, 573), (543, 542, 573, 574), (544, 543, 574, 575), (545, 544, 575, 576), (514, 545, 576, 546), (870, 872, 864, 516, 546, 874), (547, 517, 869, 875), (549, 547, 875, 876), (550, 549, 876, 877), (551, 550, 877, 878), (552, 551, 878, 879), (553, 552, 879, 880), (554, 553, 880, 881, 883, 885), (555, 554, 885, 886, 888, 890), (556, 555, 890, 891), (557, 556, 891, 892), (558, 557, 892, 893), (559, 558, 893, 894), (560, 559, 894, 895), (561, 560, 895, 896), (897, 899, 901, 562, 561, 896), (901, 902, 904, 906, 563, 562), (564, 563, 906, 907), (565, 564, 907, 908), (566, 565, 908, 909), (567, 566, 909, 910), (568, 567, 910, 911), (569, 568, 911, 912), (570, 569, 912, 913, 915, 917), (571, 570, 917, 918, 920, 922), (572, 571, 922, 923), (573, 572, 923, 924), (574, 573, 924, 925), (575, 574, 925, 926), (576, 575, 926, 927), (546, 576, 927, 874), (579, 578, 928, 929), (930, 932, 933, 866, 580, 873), (581, 579, 929, 935), (582, 581, 935, 936), (583, 582, 936, 937), (584, 583, 937, 938), (585, 584, 938, 939), (882, 585, 939, 940), (942, 944, 591, 889), (592, 591, 944, 945), (593, 592, 945, 946), (594, 593, 946, 947), (595, 594, 947, 948), (596, 595, 948, 949), (597, 596, 949, 950), (601, 600, 951, 952), (602, 601, 952, 953), (603, 602, 953, 954), (604, 603, 954, 955), (605, 604, 955, 956), (606, 605, 956, 957), (914, 606, 957, 958), (960, 962, 612, 921), (613, 612, 962, 963), (614, 613, 963, 964), (615, 614, 964, 965), (616, 615, 965, 966), (617, 616, 966, 967), (618, 617, 967, 968), (969, 928, 578, 868), (620, 619, 971, 972), (934, 970, 621, 548), (577, 871, 973, 931), (623, 622, 974, 655, 1020, 1021), (623, 1021, 971, 619, 657, 624), (625, 620, 972, 975), (626, 625, 975, 976), (627, 626, 976, 977), (628, 627, 977, 978), (629, 628, 978, 979), (941, 629, 979, 980, 981, 982), (632, 943, 984, 981, 980, 986), (633, 632, 986, 987), (634, 633, 987, 988), (635, 634, 988, 989), (636, 635, 989, 990), (637, 636, 990, 991), (898, 597, 950, 992), (638, 637, 991, 994), (903, 639, 900, 995, 997, 998), (1000, 951, 600, 905), (641, 640, 1002, 1003), (642, 641, 1003, 1004), (643, 642, 1004, 1005), (644, 643, 1005, 1006), (645, 644, 1006, 1007), (646, 645, 1007, 1008), (959, 646, 1008, 1009, 1010, 1011), (649, 961, 1013, 1010, 1009, 1022), (650, 649, 1022, 1015), (651, 650, 1015, 1016), (652, 651, 1016, 1017), (653, 652, 1017, 1018), (654, 653, 1018, 1019), (656, 618, 968, 660), (655, 654, 1019, 1020), (658, 661, 702, 701, 700, 699, 698, 697, 696, 692, 691, 690, 689, 688, 687, 686, 685, 1023, 679, 676, 675, 674, 673, 672, 671, 667, 666, 665, 664, 663, 662, 659), (598, 677, 993, 996), (999, 1001, 683, 599), (681, 680, 678, 638, 994, 703), (684, 682, 681, 703, 1002, 640), (916, 1012, 647, 607), (694, 693, 1014, 919, 609, 608), (695, 648, 611, 610), (985, 887, 590, 631), (589, 588, 884, 983, 668, 670), (587, 586, 630, 669)])
me_cylinder_001.polygons.foreach_set('use_smooth', [True] * 654)
me_cylinder_001.materials.append(mat_material)
me_cylinder_001.use_remesh_preserve_volume = False
me_cylinder_001.use_remesh_preserve_attributes = False
me_cylinder_001.use_mirror_vertex_groups = False
me_cylinder_001.update()

# ---- objects
ob_cylinder = bpy.data.objects.new('Cylinder', me_cylinder_001)
ob_lamp = bpy.data.objects.new('Lamp', light_lamp)
ob_camera = bpy.data.objects.new('Camera', cam_camera)

# ---- transforms, parenting, visibility, modifiers, constraints
ob_cylinder.location = (1.024e-08, 3.884e-08, 1.739)
ob_cylinder.lineart.crease_threshold = 0.0
ob_lamp.location = (4.076, 1.005, 5.904)
ob_lamp.rotation_euler = (0.6503, 0.05522, 1.866)
ob_lamp.lock_rotations_4d = False
ob_lamp.empty_display_type = 'ARROWS'
ob_lamp.color = (0.0, 0.0, 0.0, 0.0)
ob_lamp.lineart.crease_threshold = 0.0
ob_camera.location = (7.481, -6.508, 5.344)
ob_camera.rotation_euler = (1.109, 0.01082, 0.8149)
ob_camera.lock_rotations_4d = False
ob_camera.empty_display_type = 'ARROWS'
ob_camera.color = (0.0, 0.0, 0.0, 0.0)
ob_camera.display_type = 'WIRE'
ob_camera.lineart.crease_threshold = 0.0

# ---- collection membership
col_collection_1.objects.link(ob_cylinder)
col_collection_1.objects.link(ob_lamp)
col_collection_1.objects.link(ob_camera)

# ---- scene / render settings (as saved in the file)
scene.camera = ob_camera
scene.frame_start = 1; scene.frame_end = 250; scene.frame_set(1)
scene.render.engine = 'BLENDER_EEVEE_NEXT'
scene.render.resolution_percentage = 50
scene.render.dither_intensity = 0.0
scene.cycles.use_denoising = False
scene.cycles.samples = 10
scene.cycles.sampling_pattern = 'TABULATED_SOBOL'
scene.cycles.light_sampling_threshold = 0.0
scene.cycles.use_adaptive_sampling = False
scene.cycles.use_light_tree = False
scene.cycles.blur_glossy = 0.0
scene.cycles.pixel_filter_type = 'GAUSSIAN'
scene.cycles.sample_clamp_indirect = 0.0
scene.view_settings.view_transform = 'Standard'
bpy.context.view_layer.update()
